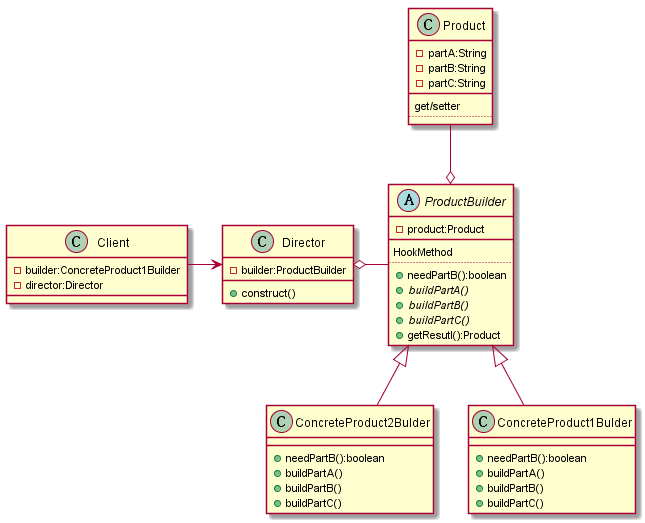

The diagram above was rendered by PlantUML. Its source (embedded in the PNG):
@startuml

class Client {
    - builder:ConcreteProduct1Builder
    - director:Director
}

class Director {
    - builder:ProductBuilder
    + construct()
}

abstract class ProductBuilder {
    - product:Product
    __
    HookMethod
    ..
    + needPartB():boolean
    + {abstract} buildPartA()
    + {abstract} buildPartB()
    + {abstract} buildPartC()
    
    + getResutl():Product
    
}
together {
    class ConcreteProduct1Bulder {
        + needPartB():boolean
        + buildPartA()
        + buildPartB()
        + buildPartC()
    }
    class ConcreteProduct2Bulder {
        + needPartB():boolean
        + buildPartA()
        + buildPartB()
        + buildPartC()
    }
}

class Product {
    - partA:String
    - partB:String
    - partC:String
    __
    get/setter
    ..
}

Client -right-> Director
Director o-right- ProductBuilder
ProductBuilder o-up- Product
ProductBuilder <|-- ConcreteProduct1Bulder
ProductBuilder <|-- ConcreteProduct2Bulder

@enduml